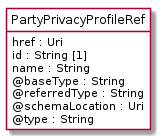

The diagram above was rendered by PlantUML. Its source (embedded in the PNG):
@startuml
hide circle
hide methods
hide stereotype
show <<Enumeration>> stereotype
skinparam class {
   BackgroundColor<<Enumeration>> #E6F5F7
   BackgroundColor<<Ref>> #FFFFE0
   BackgroundColor<<Pivot>> #FFFFFFF
   BackgroundColor<<SimpleType>> #E2F0DA
   BackgroundColor #FCF2E3
}

class PartyPrivacyProfileRef <<Pivot>> {
    href : Uri
    id : String [1]
    name : String
    @baseType : String
    @referredType : String
    @schemaLocation : Uri
    @type : String
}


@enduml